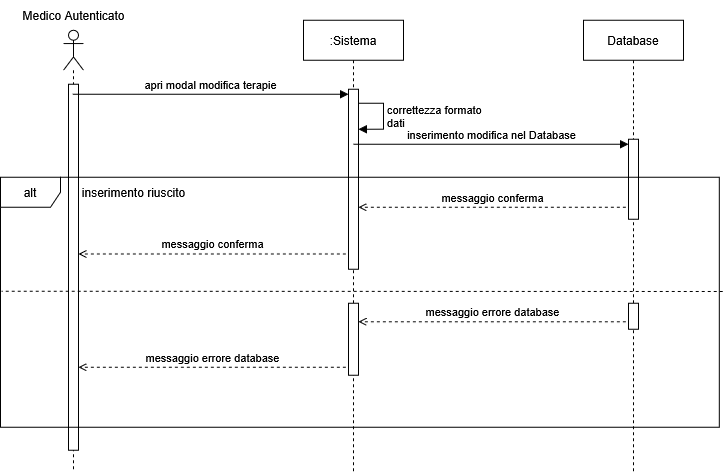

The diagram above was exported from draw.io. Its source (the exported page's mxGraphModel, read from the mxfile embedded in the PNG):
<mxGraphModel dx="1985" dy="2964" grid="1" gridSize="10" guides="1" tooltips="1" connect="1" arrows="1" fold="1" page="1" pageScale="1" pageWidth="827" pageHeight="1169" math="0" shadow="0">
  <root>
    <mxCell id="0" />
    <mxCell id="1" parent="0" />
    <mxCell id="2" parent="1" style="text;html=1;align=center;verticalAlign=middle;resizable=0;points=[];autosize=1;strokeColor=none;fillColor=none;" value="inserimento riuscito" vertex="1">
      <mxGeometry height="30" width="130" x="3002" y="380.75" as="geometry" />
    </mxCell>
    <mxCell id="3" parent="1" style="shape=umlLifeline;perimeter=lifelinePerimeter;whiteSpace=wrap;html=1;container=1;dropTarget=0;collapsible=0;recursiveResize=0;outlineConnect=0;portConstraint=eastwest;newEdgeStyle={&quot;curved&quot;:0,&quot;rounded&quot;:0};" value="Database" vertex="1">
      <mxGeometry height="451" width="100" x="3517" y="223.75" as="geometry" />
    </mxCell>
    <mxCell id="4" parent="3" style="html=1;points=[[0,0,0,0,5],[0,1,0,0,-5],[1,0,0,0,5],[1,1,0,0,-5]];perimeter=orthogonalPerimeter;outlineConnect=0;targetShapes=umlLifeline;portConstraint=eastwest;newEdgeStyle={&quot;curved&quot;:0,&quot;rounded&quot;:0};" value="&amp;nbsp;" vertex="1">
      <mxGeometry height="80" width="10" x="45" y="119" as="geometry" />
    </mxCell>
    <mxCell id="5" parent="3" style="html=1;points=[[0,0,0,0,5],[0,1,0,0,-5],[1,0,0,0,5],[1,1,0,0,-5]];perimeter=orthogonalPerimeter;outlineConnect=0;targetShapes=umlLifeline;portConstraint=eastwest;newEdgeStyle={&quot;curved&quot;:0,&quot;rounded&quot;:0};" value="&amp;nbsp;" vertex="1">
      <mxGeometry height="26" width="10" x="45" y="283" as="geometry" />
    </mxCell>
    <mxCell id="6" parent="1" style="shape=umlLifeline;perimeter=lifelinePerimeter;whiteSpace=wrap;html=1;container=1;dropTarget=0;collapsible=0;recursiveResize=0;outlineConnect=0;portConstraint=eastwest;newEdgeStyle={&quot;curved&quot;:0,&quot;rounded&quot;:0};participant=umlActor;" value="" vertex="1">
      <mxGeometry height="441" width="20" x="2997" y="233.75" as="geometry" />
    </mxCell>
    <mxCell id="7" parent="6" style="html=1;points=[[0,0,0,0,5],[0,1,0,0,-5],[1,0,0,0,5],[1,1,0,0,-5]];perimeter=orthogonalPerimeter;outlineConnect=0;targetShapes=umlLifeline;portConstraint=eastwest;newEdgeStyle={&quot;curved&quot;:0,&quot;rounded&quot;:0};" value="" vertex="1">
      <mxGeometry height="366" width="10" x="5" y="54" as="geometry" />
    </mxCell>
    <mxCell id="8" parent="1" style="text;html=1;align=center;verticalAlign=middle;resizable=0;points=[];autosize=1;strokeColor=none;fillColor=none;" value="Medico Autenticato" vertex="1">
      <mxGeometry height="30" width="130" x="2942" y="203.75" as="geometry" />
    </mxCell>
    <mxCell id="9" edge="1" parent="1" style="html=1;align=left;spacingLeft=2;endArrow=block;rounded=0;edgeStyle=orthogonalEdgeStyle;curved=0;rounded=0;exitX=1;exitY=0.44;exitDx=0;exitDy=0;exitPerimeter=0;" value="&lt;div&gt;correttezza formato&amp;nbsp;&lt;/div&gt;&lt;div&gt;dati&lt;/div&gt;">
      <mxGeometry relative="1" as="geometry">
        <Array as="points">
          <mxPoint x="3317.0000000000005" y="306.75" />
          <mxPoint x="3317.0000000000005" y="332.75" />
        </Array>
        <mxPoint x="3292.0000000000005" y="306.75" as="sourcePoint" />
        <mxPoint x="3292" y="332.7475438596489" as="targetPoint" />
      </mxGeometry>
    </mxCell>
    <mxCell id="10" parent="1" style="shape=umlLifeline;perimeter=lifelinePerimeter;whiteSpace=wrap;html=1;container=1;dropTarget=0;collapsible=0;recursiveResize=0;outlineConnect=0;portConstraint=eastwest;newEdgeStyle={&quot;curved&quot;:0,&quot;rounded&quot;:0};" value=":Sistema" vertex="1">
      <mxGeometry height="451" width="100" x="3237" y="223.75" as="geometry" />
    </mxCell>
    <mxCell id="11" parent="10" style="html=1;points=[[0,0,0,0,5],[0,1,0,0,-5],[1,0,0,0,5],[1,1,0,0,-5]];perimeter=orthogonalPerimeter;outlineConnect=0;targetShapes=umlLifeline;portConstraint=eastwest;newEdgeStyle={&quot;curved&quot;:0,&quot;rounded&quot;:0};" value="" vertex="1">
      <mxGeometry height="180" width="10" x="45" y="69" as="geometry" />
    </mxCell>
    <mxCell id="12" parent="10" style="html=1;points=[[0,0,0,0,5],[0,1,0,0,-5],[1,0,0,0,5],[1,1,0,0,-5]];perimeter=orthogonalPerimeter;outlineConnect=0;targetShapes=umlLifeline;portConstraint=eastwest;newEdgeStyle={&quot;curved&quot;:0,&quot;rounded&quot;:0};" value="&amp;nbsp;" vertex="1">
      <mxGeometry height="72" width="10" x="45" y="283" as="geometry" />
    </mxCell>
    <mxCell id="13" edge="1" parent="1" style="html=1;verticalAlign=bottom;startArrow=none;endArrow=block;startSize=8;curved=0;rounded=0;startFill=0;" value="inserimento modifica nel Database">
      <mxGeometry relative="1" as="geometry">
        <mxPoint x="3287.074468085106" y="347.75" as="sourcePoint" />
        <mxPoint x="3562" y="347.75" as="targetPoint" />
      </mxGeometry>
    </mxCell>
    <mxCell id="14" edge="1" parent="1" style="html=1;verticalAlign=bottom;endArrow=open;curved=0;rounded=0;dashed=1;endFill=0;" target="11" value="messaggio conferma">
      <mxGeometry relative="1" as="geometry">
        <mxPoint x="3559.384615384616" y="410.75" as="sourcePoint" />
        <mxPoint x="3322" y="410.75" as="targetPoint" />
      </mxGeometry>
    </mxCell>
    <mxCell id="15" edge="1" parent="1" style="html=1;verticalAlign=bottom;startArrow=none;endArrow=block;startSize=8;curved=0;rounded=0;entryX=0;entryY=0;entryDx=0;entryDy=5;startFill=0;" target="11" value="apri modal modifica terapie">
      <mxGeometry relative="1" as="geometry">
        <mxPoint x="3006.323529411765" y="297.75" as="sourcePoint" />
      </mxGeometry>
    </mxCell>
    <mxCell id="16" edge="1" parent="1" style="html=1;verticalAlign=bottom;endArrow=open;curved=0;rounded=0;dashed=1;endFill=0;" value="messaggio errore database">
      <mxGeometry relative="1" as="geometry">
        <mxPoint x="3559.384615384616" y="525.3299999999999" as="sourcePoint" />
        <mxPoint x="3292" y="525.3299999999999" as="targetPoint" />
      </mxGeometry>
    </mxCell>
    <mxCell id="17" edge="1" parent="1" style="html=1;verticalAlign=bottom;endArrow=open;curved=0;rounded=0;dashed=1;endFill=0;" value="messaggio errore database">
      <mxGeometry relative="1" as="geometry">
        <mxPoint x="3279.384615384616" y="570.75" as="sourcePoint" />
        <mxPoint x="3012" y="570.75" as="targetPoint" />
      </mxGeometry>
    </mxCell>
    <mxCell id="18" edge="1" parent="1" style="html=1;verticalAlign=bottom;endArrow=open;curved=0;rounded=0;dashed=1;endFill=0;" value="messaggio conferma">
      <mxGeometry relative="1" as="geometry">
        <mxPoint x="3279.384615384616" y="457.46000000000004" as="sourcePoint" />
        <mxPoint x="3012" y="457.46000000000004" as="targetPoint" />
      </mxGeometry>
    </mxCell>
    <mxCell id="19" parent="1" style="shape=umlFrame;whiteSpace=wrap;html=1;pointerEvents=0;" value="alt" vertex="1">
      <mxGeometry height="250" width="718.8" x="2933.94" y="380.75" as="geometry" />
    </mxCell>
    <mxCell id="20" edge="1" parent="1" style="endArrow=none;dashed=1;html=1;rounded=0;entryX=-0.002;entryY=0.503;entryDx=0;entryDy=0;entryPerimeter=0;" value="">
      <mxGeometry height="50" relative="1" width="50" as="geometry">
        <mxPoint x="3656.2375999999995" y="495.00000000000045" as="sourcePoint" />
        <mxPoint x="2935" y="494.75" as="targetPoint" />
      </mxGeometry>
    </mxCell>
  </root>
</mxGraphModel>